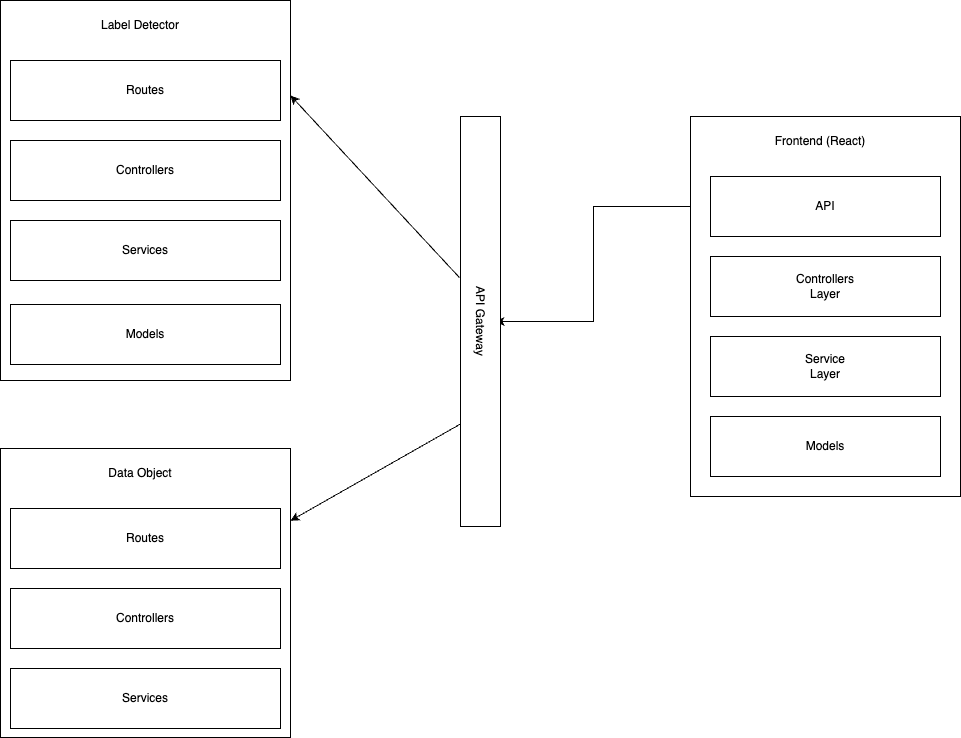

The diagram above was exported from draw.io. Its source (the exported page's mxGraphModel, read from the mxfile embedded in the PNG):
<mxGraphModel dx="1546" dy="922" grid="1" gridSize="10" guides="1" tooltips="1" connect="1" arrows="1" fold="1" page="1" pageScale="1" pageWidth="1169" pageHeight="827" background="#FFFFFF" math="0" shadow="0">
  <root>
    <mxCell id="0" />
    <mxCell id="1" parent="0" />
    <mxCell id="XuZko2eKYjZKiPLVi8V1-1" style="edgeStyle=orthogonalEdgeStyle;rounded=0;orthogonalLoop=1;jettySize=auto;html=1;exitX=0;exitY=0.25;exitDx=0;exitDy=0;entryX=0.5;entryY=0;entryDx=0;entryDy=0;" parent="1" source="apAltBqUmoYVGboS2rsg-1" target="ZLtiJYAECgIMbNEiF4tY-4" edge="1">
      <mxGeometry relative="1" as="geometry">
        <Array as="points">
          <mxPoint x="810" y="240" />
          <mxPoint x="713" y="240" />
          <mxPoint x="713" y="355" />
        </Array>
      </mxGeometry>
    </mxCell>
    <mxCell id="apAltBqUmoYVGboS2rsg-1" value="" style="rounded=0;whiteSpace=wrap;html=1;" parent="1" vertex="1">
      <mxGeometry x="810" y="150" width="270" height="380" as="geometry" />
    </mxCell>
    <mxCell id="apAltBqUmoYVGboS2rsg-3" value="Frontend (React)" style="text;html=1;strokeColor=none;fillColor=none;align=center;verticalAlign=middle;whiteSpace=wrap;rounded=0;" parent="1" vertex="1">
      <mxGeometry x="890" y="160" width="100" height="30" as="geometry" />
    </mxCell>
    <mxCell id="apAltBqUmoYVGboS2rsg-7" value="" style="rounded=0;whiteSpace=wrap;html=1;" parent="1" vertex="1">
      <mxGeometry x="120" y="34" width="290" height="380" as="geometry" />
    </mxCell>
    <mxCell id="apAltBqUmoYVGboS2rsg-8" value="Controllers" style="rounded=0;whiteSpace=wrap;html=1;" parent="1" vertex="1">
      <mxGeometry x="130" y="174" width="270" height="60" as="geometry" />
    </mxCell>
    <mxCell id="apAltBqUmoYVGboS2rsg-9" value="Label Detector" style="text;html=1;strokeColor=none;fillColor=none;align=center;verticalAlign=middle;whiteSpace=wrap;rounded=0;" parent="1" vertex="1">
      <mxGeometry x="210" y="44" width="100" height="30" as="geometry" />
    </mxCell>
    <mxCell id="apAltBqUmoYVGboS2rsg-10" value="Models" style="rounded=0;whiteSpace=wrap;html=1;" parent="1" vertex="1">
      <mxGeometry x="130" y="338" width="270" height="60" as="geometry" />
    </mxCell>
    <mxCell id="apAltBqUmoYVGboS2rsg-11" value="Services" style="rounded=0;whiteSpace=wrap;html=1;" parent="1" vertex="1">
      <mxGeometry x="130" y="254" width="270" height="60" as="geometry" />
    </mxCell>
    <mxCell id="apAltBqUmoYVGboS2rsg-12" value="Routes" style="rounded=0;whiteSpace=wrap;html=1;" parent="1" vertex="1">
      <mxGeometry x="130" y="94" width="270" height="60" as="geometry" />
    </mxCell>
    <mxCell id="DwTmmpsbFeJ22S6dGLF6-1" value="Controllers&lt;br&gt;Layer" style="rounded=0;whiteSpace=wrap;html=1;" parent="1" vertex="1">
      <mxGeometry x="830" y="290" width="230" height="60" as="geometry" />
    </mxCell>
    <mxCell id="DwTmmpsbFeJ22S6dGLF6-2" value="Service&lt;br&gt;Layer" style="rounded=0;whiteSpace=wrap;html=1;" parent="1" vertex="1">
      <mxGeometry x="830" y="370" width="230" height="60" as="geometry" />
    </mxCell>
    <mxCell id="DwTmmpsbFeJ22S6dGLF6-3" value="Models" style="rounded=0;whiteSpace=wrap;html=1;" parent="1" vertex="1">
      <mxGeometry x="830" y="450" width="230" height="60" as="geometry" />
    </mxCell>
    <mxCell id="DwTmmpsbFeJ22S6dGLF6-5" value="API" style="rounded=0;whiteSpace=wrap;html=1;" parent="1" vertex="1">
      <mxGeometry x="830" y="210" width="230" height="60" as="geometry" />
    </mxCell>
    <mxCell id="XuZko2eKYjZKiPLVi8V1-3" style="rounded=0;orthogonalLoop=1;jettySize=auto;html=1;exitX=0;exitY=0.75;exitDx=0;exitDy=0;entryX=1;entryY=0.25;entryDx=0;entryDy=0;" parent="1" source="ZLtiJYAECgIMbNEiF4tY-3" target="ZLtiJYAECgIMbNEiF4tY-6" edge="1">
      <mxGeometry relative="1" as="geometry" />
    </mxCell>
    <mxCell id="ZLtiJYAECgIMbNEiF4tY-3" value="" style="rounded=0;whiteSpace=wrap;html=1;" parent="1" vertex="1">
      <mxGeometry x="580" y="150" width="40" height="410" as="geometry" />
    </mxCell>
    <mxCell id="XuZko2eKYjZKiPLVi8V1-2" style="rounded=0;orthogonalLoop=1;jettySize=auto;html=1;exitX=-0.025;exitY=0.393;exitDx=0;exitDy=0;entryX=1;entryY=0.25;entryDx=0;entryDy=0;exitPerimeter=0;" parent="1" source="ZLtiJYAECgIMbNEiF4tY-3" target="apAltBqUmoYVGboS2rsg-7" edge="1">
      <mxGeometry relative="1" as="geometry" />
    </mxCell>
    <mxCell id="ZLtiJYAECgIMbNEiF4tY-4" value="API Gateway" style="text;html=1;strokeColor=none;fillColor=none;align=center;verticalAlign=middle;whiteSpace=wrap;rounded=0;rotation=90;" parent="1" vertex="1">
      <mxGeometry x="550" y="340" width="100" height="30" as="geometry" />
    </mxCell>
    <mxCell id="ZLtiJYAECgIMbNEiF4tY-6" value="" style="rounded=0;whiteSpace=wrap;html=1;" parent="1" vertex="1">
      <mxGeometry x="120" y="482" width="290" height="289" as="geometry" />
    </mxCell>
    <mxCell id="ZLtiJYAECgIMbNEiF4tY-7" value="Controllers" style="rounded=0;whiteSpace=wrap;html=1;" parent="1" vertex="1">
      <mxGeometry x="130" y="622" width="270" height="60" as="geometry" />
    </mxCell>
    <mxCell id="ZLtiJYAECgIMbNEiF4tY-8" value="Data Object" style="text;html=1;strokeColor=none;fillColor=none;align=center;verticalAlign=middle;whiteSpace=wrap;rounded=0;" parent="1" vertex="1">
      <mxGeometry x="210" y="492" width="100" height="30" as="geometry" />
    </mxCell>
    <mxCell id="ZLtiJYAECgIMbNEiF4tY-10" value="Services" style="rounded=0;whiteSpace=wrap;html=1;" parent="1" vertex="1">
      <mxGeometry x="130" y="702" width="270" height="60" as="geometry" />
    </mxCell>
    <mxCell id="ZLtiJYAECgIMbNEiF4tY-11" value="Routes" style="rounded=0;whiteSpace=wrap;html=1;" parent="1" vertex="1">
      <mxGeometry x="130" y="542" width="270" height="60" as="geometry" />
    </mxCell>
  </root>
</mxGraphModel>